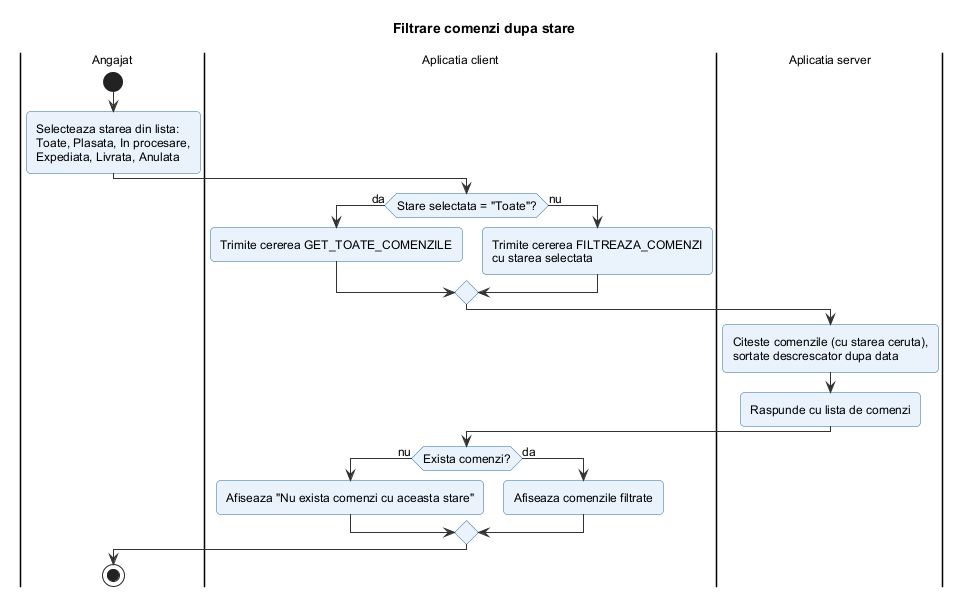

The diagram above was rendered by PlantUML. Its source (embedded in the PNG):
@startuml filtrare_comenzi
!include ../_stil.iuml
title Filtrare comenzi dupa stare

|Angajat|
start
:Selecteaza starea din lista:
Toate, Plasata, In procesare,
Expediata, Livrata, Anulata;
|Aplicatia client|
if (Stare selectata = "Toate"?) then (da)
  :Trimite cererea GET_TOATE_COMENZILE;
else (nu)
  :Trimite cererea FILTREAZA_COMENZI
  cu starea selectata;
endif
|Aplicatia server|
:Citeste comenzile (cu starea ceruta),
sortate descrescator dupa data;
:Raspunde cu lista de comenzi;
|Aplicatia client|
if (Exista comenzi?) then (nu)
  :Afiseaza "Nu exista comenzi cu aceasta stare";
else (da)
  :Afiseaza comenzile filtrate;
endif
|Angajat|
stop
@enduml